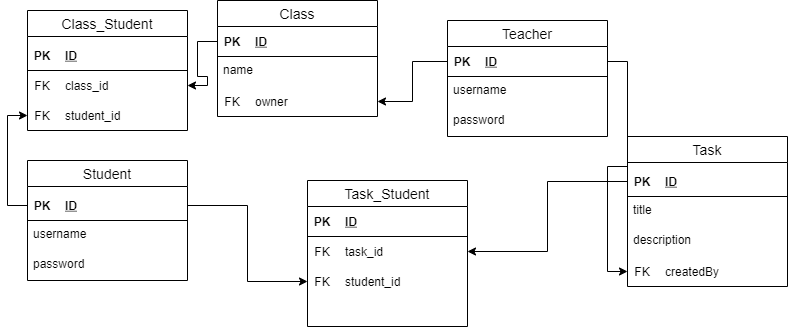

The diagram above was exported from draw.io. Its source (the exported page's mxGraphModel, read from the mxfile embedded in the PNG):
<mxGraphModel dx="1632" dy="412" grid="1" gridSize="10" guides="1" tooltips="1" connect="1" arrows="1" fold="1" page="1" pageScale="1" pageWidth="850" pageHeight="1100" math="0" shadow="0">
  <root>
    <mxCell id="0" />
    <mxCell id="1" parent="0" />
    <mxCell id="KTJfKuPJ731Umwq0VsBz-12" value="Student" style="swimlane;fontStyle=0;childLayout=stackLayout;horizontal=1;startSize=26;horizontalStack=0;resizeParent=1;resizeParentMax=0;resizeLast=0;collapsible=1;marginBottom=0;align=center;fontSize=14;" parent="1" vertex="1">
      <mxGeometry x="20" y="190" width="160" height="120" as="geometry">
        <mxRectangle x="90" y="180" width="80" height="26" as="alternateBounds" />
      </mxGeometry>
    </mxCell>
    <mxCell id="KTJfKuPJ731Umwq0VsBz-78" value="" style="shape=table;startSize=4;container=1;collapsible=1;childLayout=tableLayout;fixedRows=1;rowLines=0;fontStyle=0;align=center;resizeLast=1;strokeColor=none;fillColor=none;" parent="KTJfKuPJ731Umwq0VsBz-12" vertex="1">
      <mxGeometry y="26" width="160" height="34" as="geometry" />
    </mxCell>
    <mxCell id="KTJfKuPJ731Umwq0VsBz-79" value="" style="shape=partialRectangle;collapsible=0;dropTarget=0;pointerEvents=0;fillColor=none;top=0;left=0;bottom=1;right=0;points=[[0,0.5],[1,0.5]];portConstraint=eastwest;" parent="KTJfKuPJ731Umwq0VsBz-78" vertex="1">
      <mxGeometry y="4" width="160" height="30" as="geometry" />
    </mxCell>
    <mxCell id="KTJfKuPJ731Umwq0VsBz-80" value="PK" style="shape=partialRectangle;connectable=0;fillColor=none;top=0;left=0;bottom=0;right=0;fontStyle=1;overflow=hidden;" parent="KTJfKuPJ731Umwq0VsBz-79" vertex="1">
      <mxGeometry width="30" height="30" as="geometry" />
    </mxCell>
    <mxCell id="KTJfKuPJ731Umwq0VsBz-81" value="ID" style="shape=partialRectangle;connectable=0;fillColor=none;top=0;left=0;bottom=0;right=0;align=left;spacingLeft=6;fontStyle=5;overflow=hidden;" parent="KTJfKuPJ731Umwq0VsBz-79" vertex="1">
      <mxGeometry x="30" width="130" height="30" as="geometry" />
    </mxCell>
    <mxCell id="KTJfKuPJ731Umwq0VsBz-14" value="username" style="text;strokeColor=none;fillColor=none;spacingLeft=4;spacingRight=4;overflow=hidden;rotatable=0;points=[[0,0.5],[1,0.5]];portConstraint=eastwest;fontSize=12;" parent="KTJfKuPJ731Umwq0VsBz-12" vertex="1">
      <mxGeometry y="60" width="160" height="30" as="geometry" />
    </mxCell>
    <mxCell id="KTJfKuPJ731Umwq0VsBz-15" value="password" style="text;strokeColor=none;fillColor=none;spacingLeft=4;spacingRight=4;overflow=hidden;rotatable=0;points=[[0,0.5],[1,0.5]];portConstraint=eastwest;fontSize=12;" parent="KTJfKuPJ731Umwq0VsBz-12" vertex="1">
      <mxGeometry y="90" width="160" height="30" as="geometry" />
    </mxCell>
    <mxCell id="KTJfKuPJ731Umwq0VsBz-25" value="Teacher" style="swimlane;fontStyle=0;childLayout=stackLayout;horizontal=1;startSize=26;horizontalStack=0;resizeParent=1;resizeParentMax=0;resizeLast=0;collapsible=1;marginBottom=0;align=center;fontSize=14;" parent="1" vertex="1">
      <mxGeometry x="440" y="50" width="160" height="116" as="geometry">
        <mxRectangle x="270" y="70" width="80" height="26" as="alternateBounds" />
      </mxGeometry>
    </mxCell>
    <mxCell id="KTJfKuPJ731Umwq0VsBz-44" value="" style="shape=table;startSize=0;container=1;collapsible=1;childLayout=tableLayout;fixedRows=1;rowLines=0;fontStyle=0;align=center;resizeLast=1;strokeColor=none;fillColor=none;" parent="KTJfKuPJ731Umwq0VsBz-25" vertex="1">
      <mxGeometry y="26" width="160" height="30" as="geometry" />
    </mxCell>
    <mxCell id="KTJfKuPJ731Umwq0VsBz-71" value="" style="shape=partialRectangle;collapsible=0;dropTarget=0;pointerEvents=0;fillColor=none;top=0;left=0;bottom=1;right=0;points=[[0,0.5],[1,0.5]];portConstraint=eastwest;" parent="KTJfKuPJ731Umwq0VsBz-44" vertex="1">
      <mxGeometry width="160" height="30" as="geometry" />
    </mxCell>
    <mxCell id="KTJfKuPJ731Umwq0VsBz-72" value="PK" style="shape=partialRectangle;connectable=0;fillColor=none;top=0;left=0;bottom=0;right=0;fontStyle=1;overflow=hidden;" parent="KTJfKuPJ731Umwq0VsBz-71" vertex="1">
      <mxGeometry width="30" height="30" as="geometry" />
    </mxCell>
    <mxCell id="KTJfKuPJ731Umwq0VsBz-73" value="ID" style="shape=partialRectangle;connectable=0;fillColor=none;top=0;left=0;bottom=0;right=0;align=left;spacingLeft=6;fontStyle=5;overflow=hidden;" parent="KTJfKuPJ731Umwq0VsBz-71" vertex="1">
      <mxGeometry x="30" width="130" height="30" as="geometry" />
    </mxCell>
    <mxCell id="KTJfKuPJ731Umwq0VsBz-27" value="username" style="text;strokeColor=none;fillColor=none;spacingLeft=4;spacingRight=4;overflow=hidden;rotatable=0;points=[[0,0.5],[1,0.5]];portConstraint=eastwest;fontSize=12;" parent="KTJfKuPJ731Umwq0VsBz-25" vertex="1">
      <mxGeometry y="56" width="160" height="30" as="geometry" />
    </mxCell>
    <mxCell id="KTJfKuPJ731Umwq0VsBz-28" value="password" style="text;strokeColor=none;fillColor=none;spacingLeft=4;spacingRight=4;overflow=hidden;rotatable=0;points=[[0,0.5],[1,0.5]];portConstraint=eastwest;fontSize=12;" parent="KTJfKuPJ731Umwq0VsBz-25" vertex="1">
      <mxGeometry y="86" width="160" height="30" as="geometry" />
    </mxCell>
    <mxCell id="KTJfKuPJ731Umwq0VsBz-30" value="Class" style="swimlane;fontStyle=0;childLayout=stackLayout;horizontal=1;startSize=26;horizontalStack=0;resizeParent=1;resizeParentMax=0;resizeLast=0;collapsible=1;marginBottom=0;align=center;fontSize=14;" parent="1" vertex="1">
      <mxGeometry x="210" y="30" width="160" height="116" as="geometry">
        <mxRectangle x="320" y="140" width="70" height="26" as="alternateBounds" />
      </mxGeometry>
    </mxCell>
    <mxCell id="KTJfKuPJ731Umwq0VsBz-66" value="" style="shape=table;startSize=0;container=1;collapsible=1;childLayout=tableLayout;fixedRows=1;rowLines=0;fontStyle=0;align=center;resizeLast=1;strokeColor=none;fillColor=none;" parent="KTJfKuPJ731Umwq0VsBz-30" vertex="1">
      <mxGeometry y="26" width="160" height="30" as="geometry" />
    </mxCell>
    <mxCell id="KTJfKuPJ731Umwq0VsBz-67" value="" style="shape=partialRectangle;collapsible=0;dropTarget=0;pointerEvents=0;fillColor=none;top=0;left=0;bottom=1;right=0;points=[[0,0.5],[1,0.5]];portConstraint=eastwest;" parent="KTJfKuPJ731Umwq0VsBz-66" vertex="1">
      <mxGeometry width="160" height="30" as="geometry" />
    </mxCell>
    <mxCell id="KTJfKuPJ731Umwq0VsBz-68" value="PK" style="shape=partialRectangle;connectable=0;fillColor=none;top=0;left=0;bottom=0;right=0;fontStyle=1;overflow=hidden;" parent="KTJfKuPJ731Umwq0VsBz-67" vertex="1">
      <mxGeometry width="30" height="30" as="geometry" />
    </mxCell>
    <mxCell id="KTJfKuPJ731Umwq0VsBz-69" value="ID" style="shape=partialRectangle;connectable=0;fillColor=none;top=0;left=0;bottom=0;right=0;align=left;spacingLeft=6;fontStyle=5;overflow=hidden;" parent="KTJfKuPJ731Umwq0VsBz-67" vertex="1">
      <mxGeometry x="30" width="130" height="30" as="geometry" />
    </mxCell>
    <mxCell id="KTJfKuPJ731Umwq0VsBz-32" value="name" style="text;strokeColor=none;fillColor=none;spacingLeft=4;spacingRight=4;overflow=hidden;rotatable=0;points=[[0,0.5],[1,0.5]];portConstraint=eastwest;fontSize=12;" parent="KTJfKuPJ731Umwq0VsBz-30" vertex="1">
      <mxGeometry y="56" width="160" height="30" as="geometry" />
    </mxCell>
    <mxCell id="KTJfKuPJ731Umwq0VsBz-62" value="" style="shape=table;startSize=0;container=1;collapsible=1;childLayout=tableLayout;fixedRows=1;rowLines=0;fontStyle=0;align=center;resizeLast=1;strokeColor=none;fillColor=none;" parent="KTJfKuPJ731Umwq0VsBz-30" vertex="1">
      <mxGeometry y="86" width="160" height="30" as="geometry" />
    </mxCell>
    <mxCell id="KTJfKuPJ731Umwq0VsBz-63" value="" style="shape=partialRectangle;collapsible=0;dropTarget=0;pointerEvents=0;fillColor=none;top=0;left=0;bottom=0;right=0;points=[[0,0.5],[1,0.5]];portConstraint=eastwest;" parent="KTJfKuPJ731Umwq0VsBz-62" vertex="1">
      <mxGeometry width="160" height="30" as="geometry" />
    </mxCell>
    <mxCell id="KTJfKuPJ731Umwq0VsBz-64" value="FK" style="shape=partialRectangle;connectable=0;fillColor=none;top=0;left=0;bottom=0;right=0;fontStyle=0;overflow=hidden;" parent="KTJfKuPJ731Umwq0VsBz-63" vertex="1">
      <mxGeometry width="30" height="30" as="geometry" />
    </mxCell>
    <mxCell id="KTJfKuPJ731Umwq0VsBz-65" value="owner" style="shape=partialRectangle;connectable=0;fillColor=none;top=0;left=0;bottom=0;right=0;align=left;spacingLeft=6;fontStyle=0;overflow=hidden;" parent="KTJfKuPJ731Umwq0VsBz-63" vertex="1">
      <mxGeometry x="30" width="130" height="30" as="geometry" />
    </mxCell>
    <mxCell id="KTJfKuPJ731Umwq0VsBz-34" value="Task" style="swimlane;fontStyle=0;childLayout=stackLayout;horizontal=1;startSize=26;horizontalStack=0;resizeParent=1;resizeParentMax=0;resizeLast=0;collapsible=1;marginBottom=0;align=center;fontSize=14;" parent="1" vertex="1">
      <mxGeometry x="620" y="166" width="160" height="150" as="geometry" />
    </mxCell>
    <mxCell id="KTJfKuPJ731Umwq0VsBz-74" value="" style="shape=table;startSize=4;container=1;collapsible=1;childLayout=tableLayout;fixedRows=1;rowLines=0;fontStyle=0;align=center;resizeLast=1;strokeColor=none;fillColor=none;" parent="KTJfKuPJ731Umwq0VsBz-34" vertex="1">
      <mxGeometry y="26" width="160" height="34" as="geometry" />
    </mxCell>
    <mxCell id="KTJfKuPJ731Umwq0VsBz-75" value="" style="shape=partialRectangle;collapsible=0;dropTarget=0;pointerEvents=0;fillColor=none;top=0;left=0;bottom=1;right=0;points=[[0,0.5],[1,0.5]];portConstraint=eastwest;" parent="KTJfKuPJ731Umwq0VsBz-74" vertex="1">
      <mxGeometry y="4" width="160" height="30" as="geometry" />
    </mxCell>
    <mxCell id="KTJfKuPJ731Umwq0VsBz-76" value="PK" style="shape=partialRectangle;connectable=0;fillColor=none;top=0;left=0;bottom=0;right=0;fontStyle=1;overflow=hidden;" parent="KTJfKuPJ731Umwq0VsBz-75" vertex="1">
      <mxGeometry width="30" height="30" as="geometry" />
    </mxCell>
    <mxCell id="KTJfKuPJ731Umwq0VsBz-77" value="ID" style="shape=partialRectangle;connectable=0;fillColor=none;top=0;left=0;bottom=0;right=0;align=left;spacingLeft=6;fontStyle=5;overflow=hidden;" parent="KTJfKuPJ731Umwq0VsBz-75" vertex="1">
      <mxGeometry x="30" width="130" height="30" as="geometry" />
    </mxCell>
    <mxCell id="KTJfKuPJ731Umwq0VsBz-36" value="title" style="text;strokeColor=none;fillColor=none;spacingLeft=4;spacingRight=4;overflow=hidden;rotatable=0;points=[[0,0.5],[1,0.5]];portConstraint=eastwest;fontSize=12;" parent="KTJfKuPJ731Umwq0VsBz-34" vertex="1">
      <mxGeometry y="60" width="160" height="30" as="geometry" />
    </mxCell>
    <mxCell id="KTJfKuPJ731Umwq0VsBz-37" value="description" style="text;strokeColor=none;fillColor=none;spacingLeft=4;spacingRight=4;overflow=hidden;rotatable=0;points=[[0,0.5],[1,0.5]];portConstraint=eastwest;fontSize=12;" parent="KTJfKuPJ731Umwq0VsBz-34" vertex="1">
      <mxGeometry y="90" width="160" height="30" as="geometry" />
    </mxCell>
    <mxCell id="KTJfKuPJ731Umwq0VsBz-57" value="" style="shape=table;startSize=0;container=1;collapsible=1;childLayout=tableLayout;fixedRows=1;rowLines=0;fontStyle=0;align=center;resizeLast=1;strokeColor=none;fillColor=none;" parent="KTJfKuPJ731Umwq0VsBz-34" vertex="1">
      <mxGeometry y="120" width="160" height="30" as="geometry" />
    </mxCell>
    <mxCell id="KTJfKuPJ731Umwq0VsBz-58" value="" style="shape=partialRectangle;collapsible=0;dropTarget=0;pointerEvents=0;fillColor=none;top=0;left=0;bottom=0;right=0;points=[[0,0.5],[1,0.5]];portConstraint=eastwest;" parent="KTJfKuPJ731Umwq0VsBz-57" vertex="1">
      <mxGeometry width="160" height="30" as="geometry" />
    </mxCell>
    <mxCell id="KTJfKuPJ731Umwq0VsBz-59" value="FK" style="shape=partialRectangle;connectable=0;fillColor=none;top=0;left=0;bottom=0;right=0;fontStyle=0;overflow=hidden;" parent="KTJfKuPJ731Umwq0VsBz-58" vertex="1">
      <mxGeometry width="30" height="30" as="geometry" />
    </mxCell>
    <mxCell id="KTJfKuPJ731Umwq0VsBz-60" value="createdBy " style="shape=partialRectangle;connectable=0;fillColor=none;top=0;left=0;bottom=0;right=0;align=left;spacingLeft=6;fontStyle=0;overflow=hidden;" parent="KTJfKuPJ731Umwq0VsBz-58" vertex="1">
      <mxGeometry x="30" width="130" height="30" as="geometry" />
    </mxCell>
    <mxCell id="KTJfKuPJ731Umwq0VsBz-61" style="edgeStyle=orthogonalEdgeStyle;rounded=0;orthogonalLoop=1;jettySize=auto;html=1;exitX=1;exitY=0.5;exitDx=0;exitDy=0;entryX=0;entryY=0.5;entryDx=0;entryDy=0;" parent="1" source="KTJfKuPJ731Umwq0VsBz-71" target="KTJfKuPJ731Umwq0VsBz-58" edge="1">
      <mxGeometry relative="1" as="geometry">
        <mxPoint x="600" y="118" as="sourcePoint" />
      </mxGeometry>
    </mxCell>
    <mxCell id="KTJfKuPJ731Umwq0VsBz-82" style="edgeStyle=orthogonalEdgeStyle;rounded=0;orthogonalLoop=1;jettySize=auto;html=1;exitX=0;exitY=0.5;exitDx=0;exitDy=0;entryX=1;entryY=0.5;entryDx=0;entryDy=0;" parent="1" source="KTJfKuPJ731Umwq0VsBz-71" target="KTJfKuPJ731Umwq0VsBz-63" edge="1">
      <mxGeometry relative="1" as="geometry" />
    </mxCell>
    <mxCell id="KTJfKuPJ731Umwq0VsBz-83" value="Class_Student" style="swimlane;fontStyle=0;childLayout=stackLayout;horizontal=1;startSize=26;horizontalStack=0;resizeParent=1;resizeParentMax=0;resizeLast=0;collapsible=1;marginBottom=0;align=center;fontSize=14;" parent="1" vertex="1">
      <mxGeometry x="20" y="40" width="160" height="120" as="geometry">
        <mxRectangle x="90" y="180" width="80" height="26" as="alternateBounds" />
      </mxGeometry>
    </mxCell>
    <mxCell id="KTJfKuPJ731Umwq0VsBz-84" value="" style="shape=table;startSize=4;container=1;collapsible=1;childLayout=tableLayout;fixedRows=1;rowLines=0;fontStyle=0;align=center;resizeLast=1;strokeColor=none;fillColor=none;" parent="KTJfKuPJ731Umwq0VsBz-83" vertex="1">
      <mxGeometry y="26" width="160" height="34" as="geometry" />
    </mxCell>
    <mxCell id="KTJfKuPJ731Umwq0VsBz-85" value="" style="shape=partialRectangle;collapsible=0;dropTarget=0;pointerEvents=0;fillColor=none;top=0;left=0;bottom=1;right=0;points=[[0,0.5],[1,0.5]];portConstraint=eastwest;" parent="KTJfKuPJ731Umwq0VsBz-84" vertex="1">
      <mxGeometry y="4" width="160" height="30" as="geometry" />
    </mxCell>
    <mxCell id="KTJfKuPJ731Umwq0VsBz-86" value="PK" style="shape=partialRectangle;connectable=0;fillColor=none;top=0;left=0;bottom=0;right=0;fontStyle=1;overflow=hidden;" parent="KTJfKuPJ731Umwq0VsBz-85" vertex="1">
      <mxGeometry width="30" height="30" as="geometry" />
    </mxCell>
    <mxCell id="KTJfKuPJ731Umwq0VsBz-87" value="ID" style="shape=partialRectangle;connectable=0;fillColor=none;top=0;left=0;bottom=0;right=0;align=left;spacingLeft=6;fontStyle=5;overflow=hidden;" parent="KTJfKuPJ731Umwq0VsBz-85" vertex="1">
      <mxGeometry x="30" width="130" height="30" as="geometry" />
    </mxCell>
    <mxCell id="KTJfKuPJ731Umwq0VsBz-99" value="" style="shape=table;startSize=0;container=1;collapsible=1;childLayout=tableLayout;fixedRows=1;rowLines=0;fontStyle=0;align=center;resizeLast=1;strokeColor=none;fillColor=none;" parent="KTJfKuPJ731Umwq0VsBz-83" vertex="1">
      <mxGeometry y="60" width="160" height="60" as="geometry" />
    </mxCell>
    <mxCell id="KTJfKuPJ731Umwq0VsBz-104" value="" style="shape=partialRectangle;collapsible=0;dropTarget=0;pointerEvents=0;fillColor=none;top=0;left=0;bottom=0;right=0;points=[[0,0.5],[1,0.5]];portConstraint=eastwest;" parent="KTJfKuPJ731Umwq0VsBz-99" vertex="1">
      <mxGeometry width="160" height="30" as="geometry" />
    </mxCell>
    <mxCell id="KTJfKuPJ731Umwq0VsBz-105" value="FK" style="shape=partialRectangle;connectable=0;fillColor=none;top=0;left=0;bottom=0;right=0;fontStyle=0;overflow=hidden;" parent="KTJfKuPJ731Umwq0VsBz-104" vertex="1">
      <mxGeometry width="30" height="30" as="geometry" />
    </mxCell>
    <mxCell id="KTJfKuPJ731Umwq0VsBz-106" value="class_id" style="shape=partialRectangle;connectable=0;fillColor=none;top=0;left=0;bottom=0;right=0;align=left;spacingLeft=6;fontStyle=0;overflow=hidden;" parent="KTJfKuPJ731Umwq0VsBz-104" vertex="1">
      <mxGeometry x="30" width="130" height="30" as="geometry" />
    </mxCell>
    <mxCell id="KTJfKuPJ731Umwq0VsBz-100" value="" style="shape=partialRectangle;collapsible=0;dropTarget=0;pointerEvents=0;fillColor=none;top=0;left=0;bottom=0;right=0;points=[[0,0.5],[1,0.5]];portConstraint=eastwest;" parent="KTJfKuPJ731Umwq0VsBz-99" vertex="1">
      <mxGeometry y="30" width="160" height="30" as="geometry" />
    </mxCell>
    <mxCell id="KTJfKuPJ731Umwq0VsBz-101" value="FK" style="shape=partialRectangle;connectable=0;fillColor=none;top=0;left=0;bottom=0;right=0;fontStyle=0;overflow=hidden;" parent="KTJfKuPJ731Umwq0VsBz-100" vertex="1">
      <mxGeometry width="30" height="30" as="geometry" />
    </mxCell>
    <mxCell id="KTJfKuPJ731Umwq0VsBz-102" value="student_id" style="shape=partialRectangle;connectable=0;fillColor=none;top=0;left=0;bottom=0;right=0;align=left;spacingLeft=6;fontStyle=0;overflow=hidden;" parent="KTJfKuPJ731Umwq0VsBz-100" vertex="1">
      <mxGeometry x="30" width="130" height="30" as="geometry" />
    </mxCell>
    <mxCell id="KTJfKuPJ731Umwq0VsBz-108" style="edgeStyle=orthogonalEdgeStyle;rounded=0;orthogonalLoop=1;jettySize=auto;html=1;exitX=0;exitY=0.5;exitDx=0;exitDy=0;entryX=1;entryY=0.5;entryDx=0;entryDy=0;" parent="1" source="KTJfKuPJ731Umwq0VsBz-67" target="KTJfKuPJ731Umwq0VsBz-104" edge="1">
      <mxGeometry relative="1" as="geometry" />
    </mxCell>
    <mxCell id="KTJfKuPJ731Umwq0VsBz-109" style="edgeStyle=orthogonalEdgeStyle;rounded=0;orthogonalLoop=1;jettySize=auto;html=1;exitX=0;exitY=0.5;exitDx=0;exitDy=0;entryX=0;entryY=0.5;entryDx=0;entryDy=0;" parent="1" source="KTJfKuPJ731Umwq0VsBz-79" target="KTJfKuPJ731Umwq0VsBz-100" edge="1">
      <mxGeometry relative="1" as="geometry" />
    </mxCell>
    <mxCell id="KTJfKuPJ731Umwq0VsBz-110" value="Task_Student" style="swimlane;fontStyle=0;childLayout=stackLayout;horizontal=1;startSize=26;horizontalStack=0;resizeParent=1;resizeParentMax=0;resizeLast=0;collapsible=1;marginBottom=0;align=center;fontSize=14;" parent="1" vertex="1">
      <mxGeometry x="300" y="210" width="160" height="146" as="geometry" />
    </mxCell>
    <mxCell id="KTJfKuPJ731Umwq0VsBz-114" value="" style="shape=table;startSize=0;container=1;collapsible=1;childLayout=tableLayout;fixedRows=1;rowLines=0;fontStyle=0;align=center;resizeLast=1;strokeColor=none;fillColor=none;" parent="KTJfKuPJ731Umwq0VsBz-110" vertex="1">
      <mxGeometry y="26" width="160" height="30" as="geometry" />
    </mxCell>
    <mxCell id="KTJfKuPJ731Umwq0VsBz-115" value="" style="shape=partialRectangle;collapsible=0;dropTarget=0;pointerEvents=0;fillColor=none;top=0;left=0;bottom=1;right=0;points=[[0,0.5],[1,0.5]];portConstraint=eastwest;" parent="KTJfKuPJ731Umwq0VsBz-114" vertex="1">
      <mxGeometry width="160" height="30" as="geometry" />
    </mxCell>
    <mxCell id="KTJfKuPJ731Umwq0VsBz-116" value="PK" style="shape=partialRectangle;connectable=0;fillColor=none;top=0;left=0;bottom=0;right=0;fontStyle=1;overflow=hidden;" parent="KTJfKuPJ731Umwq0VsBz-115" vertex="1">
      <mxGeometry width="30" height="30" as="geometry" />
    </mxCell>
    <mxCell id="KTJfKuPJ731Umwq0VsBz-117" value="ID" style="shape=partialRectangle;connectable=0;fillColor=none;top=0;left=0;bottom=0;right=0;align=left;spacingLeft=6;fontStyle=5;overflow=hidden;" parent="KTJfKuPJ731Umwq0VsBz-115" vertex="1">
      <mxGeometry x="30" width="130" height="30" as="geometry" />
    </mxCell>
    <mxCell id="KTJfKuPJ731Umwq0VsBz-118" value="" style="shape=table;startSize=0;container=1;collapsible=1;childLayout=tableLayout;fixedRows=1;rowLines=0;fontStyle=0;align=center;resizeLast=1;strokeColor=none;fillColor=none;" parent="KTJfKuPJ731Umwq0VsBz-110" vertex="1">
      <mxGeometry y="56" width="160" height="90" as="geometry" />
    </mxCell>
    <mxCell id="KTJfKuPJ731Umwq0VsBz-127" value="" style="shape=partialRectangle;collapsible=0;dropTarget=0;pointerEvents=0;fillColor=none;top=0;left=0;bottom=0;right=0;points=[[0,0.5],[1,0.5]];portConstraint=eastwest;" parent="KTJfKuPJ731Umwq0VsBz-118" vertex="1">
      <mxGeometry width="160" height="30" as="geometry" />
    </mxCell>
    <mxCell id="KTJfKuPJ731Umwq0VsBz-128" value="FK" style="shape=partialRectangle;connectable=0;fillColor=none;top=0;left=0;bottom=0;right=0;fontStyle=0;overflow=hidden;" parent="KTJfKuPJ731Umwq0VsBz-127" vertex="1">
      <mxGeometry width="30" height="30" as="geometry" />
    </mxCell>
    <mxCell id="KTJfKuPJ731Umwq0VsBz-129" value="task_id" style="shape=partialRectangle;connectable=0;fillColor=none;top=0;left=0;bottom=0;right=0;align=left;spacingLeft=6;fontStyle=0;overflow=hidden;" parent="KTJfKuPJ731Umwq0VsBz-127" vertex="1">
      <mxGeometry x="30" width="130" height="30" as="geometry" />
    </mxCell>
    <mxCell id="KTJfKuPJ731Umwq0VsBz-119" value="" style="shape=partialRectangle;collapsible=0;dropTarget=0;pointerEvents=0;fillColor=none;top=0;left=0;bottom=0;right=0;points=[[0,0.5],[1,0.5]];portConstraint=eastwest;" parent="KTJfKuPJ731Umwq0VsBz-118" vertex="1">
      <mxGeometry y="30" width="160" height="30" as="geometry" />
    </mxCell>
    <mxCell id="KTJfKuPJ731Umwq0VsBz-120" value="FK" style="shape=partialRectangle;connectable=0;fillColor=none;top=0;left=0;bottom=0;right=0;fontStyle=0;overflow=hidden;" parent="KTJfKuPJ731Umwq0VsBz-119" vertex="1">
      <mxGeometry width="30" height="30" as="geometry" />
    </mxCell>
    <mxCell id="KTJfKuPJ731Umwq0VsBz-121" value="student_id" style="shape=partialRectangle;connectable=0;fillColor=none;top=0;left=0;bottom=0;right=0;align=left;spacingLeft=6;fontStyle=0;overflow=hidden;" parent="KTJfKuPJ731Umwq0VsBz-119" vertex="1">
      <mxGeometry x="30" width="130" height="30" as="geometry" />
    </mxCell>
    <mxCell id="KTJfKuPJ731Umwq0VsBz-131" value="" style="shape=partialRectangle;collapsible=0;dropTarget=0;pointerEvents=0;fillColor=none;top=0;left=0;bottom=0;right=0;points=[[0,0.5],[1,0.5]];portConstraint=eastwest;" parent="KTJfKuPJ731Umwq0VsBz-118" vertex="1">
      <mxGeometry y="60" width="160" height="30" as="geometry" />
    </mxCell>
    <mxCell id="KTJfKuPJ731Umwq0VsBz-132" value="" style="shape=partialRectangle;connectable=0;fillColor=none;top=0;left=0;bottom=0;right=0;editable=1;overflow=hidden;" parent="KTJfKuPJ731Umwq0VsBz-131" vertex="1">
      <mxGeometry width="30" height="30" as="geometry" />
    </mxCell>
    <mxCell id="KTJfKuPJ731Umwq0VsBz-133" value="" style="shape=partialRectangle;connectable=0;fillColor=none;top=0;left=0;bottom=0;right=0;align=left;spacingLeft=6;overflow=hidden;" parent="KTJfKuPJ731Umwq0VsBz-131" vertex="1">
      <mxGeometry x="30" width="130" height="30" as="geometry" />
    </mxCell>
    <mxCell id="KTJfKuPJ731Umwq0VsBz-134" style="edgeStyle=orthogonalEdgeStyle;rounded=0;orthogonalLoop=1;jettySize=auto;html=1;exitX=0;exitY=0.5;exitDx=0;exitDy=0;entryX=1;entryY=0.5;entryDx=0;entryDy=0;" parent="1" source="KTJfKuPJ731Umwq0VsBz-75" target="KTJfKuPJ731Umwq0VsBz-127" edge="1">
      <mxGeometry relative="1" as="geometry" />
    </mxCell>
    <mxCell id="KTJfKuPJ731Umwq0VsBz-135" style="edgeStyle=orthogonalEdgeStyle;rounded=0;orthogonalLoop=1;jettySize=auto;html=1;exitX=1;exitY=0.5;exitDx=0;exitDy=0;" parent="1" source="KTJfKuPJ731Umwq0VsBz-79" target="KTJfKuPJ731Umwq0VsBz-119" edge="1">
      <mxGeometry relative="1" as="geometry" />
    </mxCell>
  </root>
</mxGraphModel>